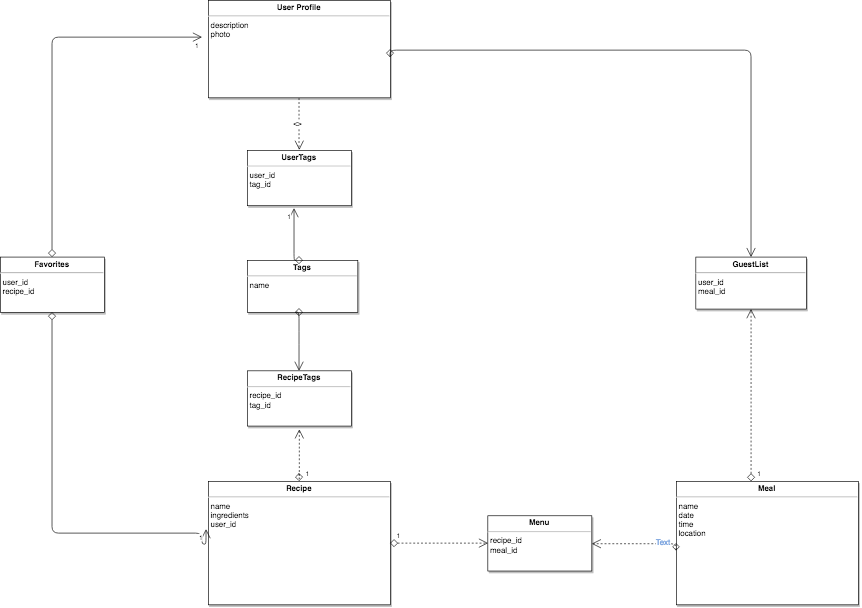

The diagram above was exported from draw.io. Its source (the exported page's mxGraphModel, read from the mxfile embedded in the PNG):
<mxGraphModel dx="3982" dy="968" grid="1" gridSize="10" guides="1" tooltips="1" connect="1" arrows="1" fold="1" page="1" pageScale="1.5" pageWidth="1100" pageHeight="850" math="0" shadow="0">
  <root>
    <mxCell id="0" style=";html=1;" />
    <mxCell id="1" style=";html=1;" parent="0" />
    <mxCell id="45" value="&lt;p style=&quot;margin: 0px ; margin-top: 4px ; text-align: center&quot;&gt;&lt;strong&gt;User Profile&lt;/strong&gt;&lt;/p&gt;&lt;hr&gt;&lt;p style=&quot;margin: 0px ; margin-left: 4px&quot;&gt;description&lt;br&gt;&lt;/p&gt;&lt;p style=&quot;margin: 0px ; margin-left: 4px&quot;&gt;photo&lt;/p&gt;&lt;p style=&quot;margin: 0px ; margin-left: 4px&quot;&gt;&lt;br&gt;&lt;/p&gt;" style="shadow=1;fillColor=#FFFFFF;gradientColor=none;verticalAlign=top;align=left;overflow=fill;fontSize=12;fontFamily=Helvetica;html=1" vertex="1" parent="1">
      <mxGeometry x="40" y="20" width="280" height="150" as="geometry" />
    </mxCell>
    <mxCell id="46" value="&lt;p style=&quot;margin: 0px ; margin-top: 4px ; text-align: center&quot;&gt;&lt;strong&gt;UserTags&lt;/strong&gt;&lt;/p&gt;&lt;hr&gt;&lt;p style=&quot;margin: 0px ; margin-left: 4px&quot;&gt;&lt;/p&gt;&lt;p style=&quot;margin: 0px ; margin-left: 4px&quot;&gt;user_id&lt;/p&gt;&lt;p style=&quot;margin: 0px ; margin-left: 4px&quot;&gt;&lt;span&gt;tag_id&lt;/span&gt;&lt;/p&gt;" style="shadow=1;fillColor=#FFFFFF;gradientColor=none;verticalAlign=top;align=left;overflow=fill;fontSize=12;fontFamily=Helvetica;html=1" vertex="1" parent="1">
      <mxGeometry x="100" y="251" width="160" height="85" as="geometry" />
    </mxCell>
    <mxCell id="47" value="&lt;p style=&quot;margin: 0px ; margin-top: 4px ; text-align: center&quot;&gt;&lt;strong&gt;Tags&lt;/strong&gt;&lt;/p&gt;&lt;hr&gt;&lt;p style=&quot;margin: 0px ; margin-left: 4px&quot;&gt;name&lt;/p&gt;" style="shadow=1;fillColor=#FFFFFF;gradientColor=none;verticalAlign=top;align=left;overflow=fill;fontSize=12;fontFamily=Helvetica;html=1" vertex="1" parent="1">
      <mxGeometry x="100" y="420" width="170" height="80" as="geometry" />
    </mxCell>
    <mxCell id="60" value="&lt;&lt;use&gt;&gt;" style="endArrow=open;endSize=12;startArrow=none;startSize=10;startFill=0;edgeStyle=elbowEdgeStyle;sourcePerimeterSpacing=5;dashed=1;elbow=horizontal;html=1;exitX=0.5;exitY=1;" edge="1" parent="1" source="45">
      <mxGeometry x="10" y="10" width="100" as="geometry">
        <mxPoint x="245" y="275" as="sourcePoint" />
        <mxPoint x="180" y="250" as="targetPoint" />
        <Array as="points" />
      </mxGeometry>
    </mxCell>
    <mxCell id="61" value="&lt;p style=&quot;margin: 0px ; margin-top: 4px ; text-align: center&quot;&gt;&lt;strong&gt;Recipe&lt;/strong&gt;&lt;/p&gt;&lt;hr&gt;&lt;p style=&quot;margin: 0px ; margin-left: 4px&quot;&gt;name&lt;/p&gt;&lt;p style=&quot;margin: 0px ; margin-left: 4px&quot;&gt;ingredients&lt;/p&gt;&lt;p style=&quot;margin: 0px ; margin-left: 4px&quot;&gt;user_id&lt;/p&gt;" style="shadow=1;fillColor=#FFFFFF;gradientColor=none;verticalAlign=top;align=left;overflow=fill;fontSize=12;fontFamily=Helvetica;html=1" vertex="1" parent="1">
      <mxGeometry x="40" y="760" width="280" height="190" as="geometry" />
    </mxCell>
    <mxCell id="63" value="" style="endArrow=open;endSize=12;startArrow=diamond;startSize=10;startFill=0;edgeStyle=elbowEdgeStyle;sourcePerimeterSpacing=5;dashed=1;align=right;elbow=horizontal;verticalAlign=top;html=1;exitX=0.5;exitY=0;" edge="1" parent="1" source="61">
      <mxGeometry width="100" as="geometry">
        <mxPoint as="sourcePoint" />
        <mxPoint x="180" y="680" as="targetPoint" />
        <Array as="points">
          <mxPoint x="180" y="740" />
          <mxPoint x="180" y="710" />
          <mxPoint x="180" y="700" />
          <mxPoint x="170" y="700" />
          <mxPoint x="170" y="660" />
          <mxPoint x="330" y="540" />
          <mxPoint x="310" y="540" />
        </Array>
        <mxPoint x="-10.5" y="32.5" as="offset" />
      </mxGeometry>
    </mxCell>
    <mxCell id="64" value="1" style="resizable=0;align=left;verticalAlign=top;labelBackgroundColor=white;fontSize=10;html=1;" vertex="1" connectable="0" parent="63">
      <mxGeometry x="-1" relative="1" as="geometry">
        <mxPoint x="8" y="-25" as="offset" />
      </mxGeometry>
    </mxCell>
    <mxCell id="73" value="" style="endArrow=open;endSize=12;startArrow=diamond;startSize=10;startFill=0;edgeStyle=orthogonalEdgeStyle;sourcePerimeterSpacing=5;html=1;entryX=0.45;entryY=1.035;entryPerimeter=0;exitX=0.5;exitY=0;" edge="1" parent="1" source="47" target="46">
      <mxGeometry width="100" as="geometry">
        <mxPoint x="182" y="390" as="sourcePoint" />
        <mxPoint x="390" y="150" as="targetPoint" />
        <Array as="points">
          <mxPoint x="172" y="420" />
        </Array>
      </mxGeometry>
    </mxCell>
    <mxCell id="74" value="" style="resizable=0;align=left;verticalAlign=top;labelBackgroundColor=white;fontSize=10;html=1;" vertex="1" connectable="0" parent="73">
      <mxGeometry x="-1" relative="1" as="geometry" />
    </mxCell>
    <mxCell id="75" value="1" style="resizable=0;align=right;verticalAlign=top;labelBackgroundColor=white;fontSize=10;html=1;" vertex="1" connectable="0" parent="73">
      <mxGeometry x="1" relative="1" as="geometry" />
    </mxCell>
    <mxCell id="85" value="&lt;p style=&quot;margin: 0px ; margin-top: 4px ; text-align: center&quot;&gt;&lt;strong&gt;RecipeTags&lt;/strong&gt;&lt;/p&gt;&lt;hr&gt;&lt;p style=&quot;margin: 0px ; margin-left: 4px&quot;&gt;&lt;/p&gt;&lt;p style=&quot;margin: 0px ; margin-left: 4px&quot;&gt;recipe_id&lt;/p&gt;&lt;p style=&quot;margin: 0px ; margin-left: 4px&quot;&gt;&lt;span&gt;tag_id&lt;/span&gt;&lt;/p&gt;" style="shadow=1;fillColor=#FFFFFF;gradientColor=none;verticalAlign=top;align=left;overflow=fill;fontSize=12;fontFamily=Helvetica;html=1" vertex="1" parent="1">
      <mxGeometry x="100" y="590" width="160" height="85" as="geometry" />
    </mxCell>
    <mxCell id="86" value="" style="endArrow=open;endSize=12;startArrow=diamond;startSize=10;startFill=0;edgeStyle=orthogonalEdgeStyle;sourcePerimeterSpacing=5;html=1;exitX=0.5;exitY=1;" edge="1" parent="1" source="47" target="85">
      <mxGeometry x="10" y="10" width="100" as="geometry">
        <mxPoint x="192" y="550" as="sourcePoint" />
        <mxPoint x="440" y="550" as="targetPoint" />
        <Array as="points">
          <mxPoint x="180" y="540" />
          <mxPoint x="180" y="540" />
        </Array>
      </mxGeometry>
    </mxCell>
    <mxCell id="87" value="" style="resizable=0;align=left;verticalAlign=top;labelBackgroundColor=white;fontSize=10;html=1;" vertex="1" connectable="0" parent="86">
      <mxGeometry x="-1" relative="1" as="geometry" />
    </mxCell>
    <mxCell id="88" value="" style="resizable=0;align=right;verticalAlign=top;labelBackgroundColor=white;fontSize=10;html=1;" vertex="1" connectable="0" parent="86">
      <mxGeometry x="1" relative="1" as="geometry" />
    </mxCell>
    <mxCell id="89" value="&lt;p style=&quot;margin: 0px ; margin-top: 4px ; text-align: center&quot;&gt;&lt;strong&gt;Favorites&lt;/strong&gt;&lt;/p&gt;&lt;hr&gt;&lt;p style=&quot;margin: 0px ; margin-left: 4px&quot;&gt;&lt;/p&gt;&lt;p style=&quot;margin: 0px ; margin-left: 4px&quot;&gt;user_id&lt;/p&gt;&lt;p style=&quot;margin: 0px ; margin-left: 4px&quot;&gt;&lt;span&gt;recipe_id&lt;/span&gt;&lt;/p&gt;" style="shadow=1;fillColor=#FFFFFF;gradientColor=none;verticalAlign=top;align=left;overflow=fill;fontSize=12;fontFamily=Helvetica;html=1" vertex="1" parent="1">
      <mxGeometry x="-280" y="415" width="160" height="85" as="geometry" />
    </mxCell>
    <mxCell id="90" value="" style="endArrow=open;endSize=12;startArrow=diamond;startSize=10;startFill=0;edgeStyle=orthogonalEdgeStyle;sourcePerimeterSpacing=5;html=1;exitX=0.5;exitY=0;entryX=-0.036;entryY=0.373;entryPerimeter=0;" edge="1" parent="1" source="89" target="45">
      <mxGeometry x="10" y="10" width="100" as="geometry">
        <mxPoint x="192" y="390" as="sourcePoint" />
        <mxPoint x="-200" y="70" as="targetPoint" />
        <Array as="points">
          <mxPoint x="-200" y="76" />
        </Array>
      </mxGeometry>
    </mxCell>
    <mxCell id="91" value="" style="resizable=0;align=left;verticalAlign=top;labelBackgroundColor=white;fontSize=10;html=1;" vertex="1" connectable="0" parent="90">
      <mxGeometry x="-1" relative="1" as="geometry" />
    </mxCell>
    <mxCell id="92" value="1" style="resizable=0;align=right;verticalAlign=top;labelBackgroundColor=white;fontSize=10;html=1;" vertex="1" connectable="0" parent="90">
      <mxGeometry x="1" relative="1" as="geometry" />
    </mxCell>
    <mxCell id="93" value="" style="endArrow=open;endSize=12;startArrow=diamond;startSize=10;startFill=0;edgeStyle=orthogonalEdgeStyle;sourcePerimeterSpacing=5;html=1;exitX=0.5;exitY=1;entryX=-0.014;entryY=0.389;entryPerimeter=0;" edge="1" parent="1" source="89" target="61">
      <mxGeometry x="10" y="10" width="100" as="geometry">
        <mxPoint x="192" y="390" as="sourcePoint" />
        <mxPoint x="30" y="850" as="targetPoint" />
        <Array as="points">
          <mxPoint x="-200" y="840" />
          <mxPoint x="30" y="840" />
          <mxPoint x="30" y="856" />
          <mxPoint x="36" y="856" />
        </Array>
      </mxGeometry>
    </mxCell>
    <mxCell id="94" value="" style="resizable=0;align=left;verticalAlign=top;labelBackgroundColor=white;fontSize=10;html=1;" vertex="1" connectable="0" parent="93">
      <mxGeometry x="-1" relative="1" as="geometry" />
    </mxCell>
    <mxCell id="95" value="1" style="resizable=0;align=right;verticalAlign=top;labelBackgroundColor=white;fontSize=10;html=1;" vertex="1" connectable="0" parent="93">
      <mxGeometry x="1" relative="1" as="geometry" />
    </mxCell>
    <mxCell id="100" value="" style="endArrow=open;endSize=12;startArrow=diamond;startSize=10;startFill=0;edgeStyle=orthogonalEdgeStyle;sourcePerimeterSpacing=5;html=1;exitX=1;exitY=0.5;entryX=0.5;entryY=0;" edge="1" parent="1" source="45" target="6796cc434a1f8e69-109">
      <mxGeometry x="670" y="-239" width="100" as="geometry">
        <mxPoint x="460" y="251" as="sourcePoint" />
        <mxPoint x="881" y="370" as="targetPoint" />
        <Array as="points">
          <mxPoint x="875" y="96" />
        </Array>
      </mxGeometry>
    </mxCell>
    <mxCell id="101" value="" style="resizable=0;align=left;verticalAlign=top;labelBackgroundColor=white;fontSize=10;html=1;" vertex="1" connectable="0" parent="100">
      <mxGeometry x="-1" relative="1" as="geometry" />
    </mxCell>
    <mxCell id="102" value="" style="resizable=0;align=right;verticalAlign=top;labelBackgroundColor=white;fontSize=10;html=1;" vertex="1" connectable="0" parent="100">
      <mxGeometry x="1" relative="1" as="geometry" />
    </mxCell>
    <mxCell id="6796cc434a1f8e69-102" value="&lt;p style=&quot;margin: 0px ; margin-top: 4px ; text-align: center&quot;&gt;&lt;strong&gt;Menu&lt;/strong&gt;&lt;/p&gt;&lt;hr&gt;&lt;p style=&quot;margin: 0px ; margin-left: 4px&quot;&gt;&lt;/p&gt;&lt;p style=&quot;margin: 0px ; margin-left: 4px&quot;&gt;recipe_id&lt;/p&gt;&lt;p style=&quot;margin: 0px ; margin-left: 4px&quot;&gt;meal_id&lt;/p&gt;" style="shadow=1;fillColor=#FFFFFF;gradientColor=none;verticalAlign=top;align=left;overflow=fill;fontSize=12;fontFamily=Helvetica;html=1" vertex="1" parent="1">
      <mxGeometry x="470" y="813" width="160" height="85" as="geometry" />
    </mxCell>
    <mxCell id="6796cc434a1f8e69-103" value="" style="endArrow=open;endSize=12;startArrow=diamond;startSize=10;startFill=0;edgeStyle=elbowEdgeStyle;sourcePerimeterSpacing=5;dashed=1;align=right;elbow=horizontal;verticalAlign=top;html=1;exitX=1;exitY=0.5;entryX=0;entryY=0.5;" edge="1" parent="1" source="61" target="6796cc434a1f8e69-102">
      <mxGeometry x="180" y="80" width="100" as="geometry">
        <mxPoint x="360.6666666666665" y="839.6666666666667" as="sourcePoint" />
        <mxPoint x="360" y="760" as="targetPoint" />
        <Array as="points">
          <mxPoint x="360" y="790" />
          <mxPoint x="360" y="780" />
          <mxPoint x="350" y="780" />
          <mxPoint x="350" y="740" />
          <mxPoint x="510" y="620" />
          <mxPoint x="490" y="620" />
        </Array>
        <mxPoint x="-10.5" y="32.5" as="offset" />
      </mxGeometry>
    </mxCell>
    <mxCell id="6796cc434a1f8e69-104" value="1" style="resizable=0;align=left;verticalAlign=top;labelBackgroundColor=white;fontSize=10;html=1;" vertex="1" connectable="0" parent="6796cc434a1f8e69-103">
      <mxGeometry x="-1" relative="1" as="geometry">
        <mxPoint x="8" y="-25" as="offset" />
      </mxGeometry>
    </mxCell>
    <mxCell id="6796cc434a1f8e69-105" value="&lt;p style=&quot;margin: 0px ; margin-top: 4px ; text-align: center&quot;&gt;&lt;strong&gt;Meal&lt;/strong&gt;&lt;/p&gt;&lt;hr&gt;&lt;p style=&quot;margin: 0px ; margin-left: 4px&quot;&gt;name&lt;/p&gt;&lt;p style=&quot;margin: 0px ; margin-left: 4px&quot;&gt;date&lt;/p&gt;&lt;p style=&quot;margin: 0px ; margin-left: 4px&quot;&gt;time&lt;/p&gt;&lt;p style=&quot;margin: 0px ; margin-left: 4px&quot;&gt;location&lt;/p&gt;" style="shadow=1;fillColor=#FFFFFF;gradientColor=none;verticalAlign=top;align=left;overflow=fill;fontSize=12;fontFamily=Helvetica;html=1" vertex="1" parent="1">
      <mxGeometry x="760" y="760" width="280" height="190" as="geometry" />
    </mxCell>
    <mxCell id="6796cc434a1f8e69-106" value="" style="endArrow=open;endSize=12;startArrow=diamond;startSize=10;startFill=0;edgeStyle=elbowEdgeStyle;sourcePerimeterSpacing=5;dashed=1;align=right;elbow=vertical;verticalAlign=top;html=1;exitX=0;exitY=0.5;" edge="1" parent="1" source="6796cc434a1f8e69-105">
      <mxGeometry x="519" y="5" width="100" as="geometry">
        <mxPoint x="751" y="856" as="sourcePoint" />
        <mxPoint x="630" y="856" as="targetPoint" />
        <Array as="points">
          <mxPoint x="700" y="856" />
          <mxPoint x="689" y="665" />
          <mxPoint x="849" y="545" />
          <mxPoint x="829" y="545" />
        </Array>
        <mxPoint x="-10.5" y="32.5" as="offset" />
      </mxGeometry>
    </mxCell>
    <mxCell id="6796cc434a1f8e69-107" value="" style="resizable=0;align=left;verticalAlign=top;labelBackgroundColor=white;fontSize=10;html=1;" vertex="1" connectable="0" parent="6796cc434a1f8e69-106">
      <mxGeometry x="-1" relative="1" as="geometry">
        <mxPoint x="8" y="-25" as="offset" />
      </mxGeometry>
    </mxCell>
    <mxCell id="6796cc434a1f8e69-108" value="Text" style="text;html=1;resizable=0;points=[];align=center;verticalAlign=middle;labelBackgroundColor=#ffffff;fontColor=#7EA6E0;" vertex="1" connectable="0" parent="6796cc434a1f8e69-106">
      <mxGeometry relative="1" as="geometry">
        <mxPoint x="45" y="-3" as="offset" />
      </mxGeometry>
    </mxCell>
    <mxCell id="6796cc434a1f8e69-109" value="&lt;p style=&quot;margin: 0px ; margin-top: 4px ; text-align: center&quot;&gt;&lt;strong&gt;GuestList&lt;/strong&gt;&lt;/p&gt;&lt;hr&gt;&lt;p style=&quot;margin: 0px ; margin-left: 4px&quot;&gt;user_id&lt;/p&gt;&lt;p style=&quot;margin: 0px ; margin-left: 4px&quot;&gt;meal_id&lt;/p&gt;" style="shadow=1;fillColor=#FFFFFF;gradientColor=none;verticalAlign=top;align=left;overflow=fill;fontSize=12;fontFamily=Helvetica;html=1" vertex="1" parent="1">
      <mxGeometry x="790" y="415" width="170" height="80" as="geometry" />
    </mxCell>
    <mxCell id="6796cc434a1f8e69-110" value="" style="endArrow=open;endSize=12;startArrow=diamond;startSize=10;startFill=0;edgeStyle=elbowEdgeStyle;sourcePerimeterSpacing=5;dashed=1;align=right;elbow=horizontal;verticalAlign=top;html=1;entryX=0.5;entryY=1;" edge="1" parent="1" target="6796cc434a1f8e69-109">
      <mxGeometry x="585" y="-156" width="100" as="geometry">
        <mxPoint x="875" y="760" as="sourcePoint" />
        <mxPoint x="890" y="510" as="targetPoint" />
        <Array as="points">
          <mxPoint x="875" y="610" />
          <mxPoint x="880" y="710" />
          <mxPoint x="890" y="610" />
          <mxPoint x="765" y="544" />
          <mxPoint x="755" y="544" />
          <mxPoint x="755" y="504" />
          <mxPoint x="915" y="384" />
          <mxPoint x="895" y="384" />
        </Array>
        <mxPoint x="-10.5" y="32.5" as="offset" />
      </mxGeometry>
    </mxCell>
    <mxCell id="6796cc434a1f8e69-111" value="1" style="resizable=0;align=left;verticalAlign=top;labelBackgroundColor=white;fontSize=10;html=1;" vertex="1" connectable="0" parent="6796cc434a1f8e69-110">
      <mxGeometry x="-1" relative="1" as="geometry">
        <mxPoint x="8" y="-25" as="offset" />
      </mxGeometry>
    </mxCell>
  </root>
</mxGraphModel>